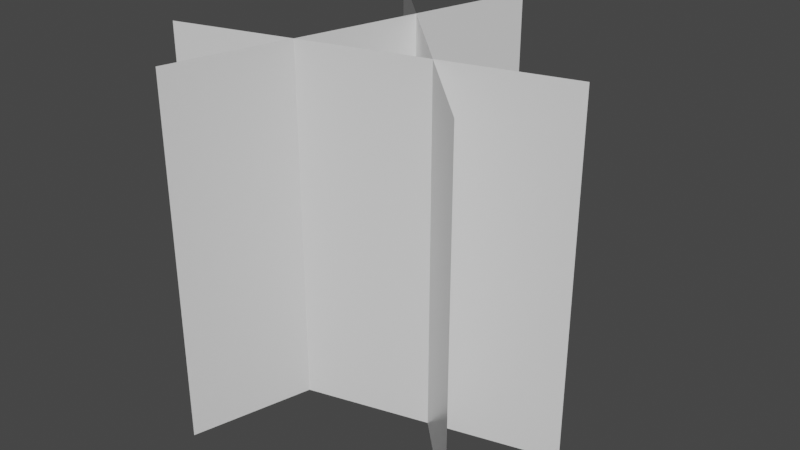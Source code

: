 # Source: grass_model.blend  (saved by Blender 2.83.19; exported with 4.5.12 LTS)
import bpy
from mathutils import Matrix  # noqa: F401  (used for matrix-valued properties, if any)

bpy.ops.wm.read_factory_settings(use_empty=True)
scene = bpy.context.scene
scene.name = 'Scene'

# ---- collections
col_collection = bpy.data.collections.new('Collection'); scene.collection.children.link(col_collection)

# ---- materials (node trees are filled in below, after node groups)
mat_none_001 = bpy.data.materials.new('None.001')
mat_none_001.use_transparent_shadow = False
mat_none_001.roughness = 0.2546
mat_none_001.specular_intensity = 0.8

# ---- material node trees
mat_none_001.use_nodes = True; mat_none_001.node_tree.nodes.clear()
_N = mat_none_001.node_tree.nodes; _L = mat_none_001.node_tree.links
n0 = _N.new('ShaderNodeBsdfPrincipled'); n0.name = 'Principled BSDF'; n0.location = (10, 300)
n0.distribution = 'GGX'
n0.subsurface_method = 'BURLEY'
n0.inputs[2].default_value = 0.2546
n0.inputs[3].default_value = 1.45
n0.inputs[13].default_value = 0.8
n0.inputs[27].default_value = (0.0, 0.0, 0.0, 1.0)
n0.inputs[28].default_value = 1.0
n1 = _N.new('ShaderNodeOutputMaterial'); n1.name = 'Material Output'; n1.location = (300, 300)
_L.new(n0.outputs[0], n1.inputs[0])
n1.is_active_output = True

# ---- world
world_world = bpy.data.worlds.new('World'); scene.world = world_world
world_world.use_nodes = True; world_world.node_tree.nodes.clear()
_N = world_world.node_tree.nodes; _L = world_world.node_tree.links
n0 = _N.new('ShaderNodeOutputWorld'); n0.name = 'World Output'; n0.location = (300, 300)
n1 = _N.new('ShaderNodeBackground'); n1.name = 'Background'; n1.location = (10, 300)
n1.inputs[0].default_value = (0.05088, 0.05088, 0.05088, 1.0)
_L.new(n1.outputs[0], n0.inputs[0])
n0.is_active_output = True
world_world.color = (0.05088, 0.05088, 0.05088)
world_world.use_sun_shadow = False
world_world.sun_shadow_jitter_overblur = 0.0

# ---- meshes
me_plane_001 = bpy.data.meshes.new('Plane.001')
me_plane_001.from_pydata([(-0.3226, 0.5685, 0.0), (1.277, 0.1398, 0.0), (1.277, 0.1398, 1.572), (-0.3226, 0.5685, 1.572)], [], [(0, 1, 2, 3)])
me_plane_001.polygons.foreach_set('use_smooth', [True] * 1)
_k = set([(0, 1), (0, 3), (1, 2), (2, 3)])
me_plane_001.attributes.new('sharp_edge', 'BOOLEAN', 'EDGE').data.foreach_set('value', [ (min(e.vertices), max(e.vertices)) in _k for e in me_plane_001.edges])
_uv = me_plane_001.uv_layers.new(name='UVMap')
_uv.uv.foreach_set('vector', [0.0, 0.0, 1.0, 0.0, 1.0, 1.0, 0.0, 1.0])
me_plane_001.materials.append(mat_none_001)
me_plane_001.use_remesh_fix_poles = True
me_plane_001.use_remesh_preserve_attributes = False
me_plane_001.use_mirror_vertex_groups = False
me_plane_001.update()
me_plane_001.normals_split_custom_set([tuple(v) for v in zip(*[iter([-0.2588, -0.9659, 0.0, -0.2588, -0.9659, 0.0, -0.2588, -0.9659, 0.0, -0.2588, -0.9659, 0.0])] * 3)])
me_plane_005 = bpy.data.meshes.new('Plane.005')
me_plane_005.from_pydata([(-0.1676, 0.04663, 0.0), (1.003, 1.218, 0.0), (1.003, 1.218, 1.572), (-0.1676, 0.04663, 1.572)], [], [(0, 1, 2, 3)])
me_plane_005.polygons.foreach_set('use_smooth', [True] * 1)
_k = set([(0, 1), (0, 3), (1, 2), (2, 3)])
me_plane_005.attributes.new('sharp_edge', 'BOOLEAN', 'EDGE').data.foreach_set('value', [ (min(e.vertices), max(e.vertices)) in _k for e in me_plane_005.edges])
_uv = me_plane_005.uv_layers.new(name='UVMap')
_uv.uv.foreach_set('vector', [0.0, 0.0, 1.0, 0.0, 1.0, 1.0, 0.0, 1.0])
me_plane_005.materials.append(mat_none_001)
me_plane_005.use_remesh_fix_poles = True
me_plane_005.use_remesh_preserve_attributes = False
me_plane_005.use_mirror_vertex_groups = False
me_plane_005.update()
me_plane_005.normals_split_custom_set([tuple(v) for v in zip(*[iter([0.7071, -0.7071, 0.0, 0.7071, -0.7071, 0.0, 0.7071, -0.7071, 0.0, 0.7071, -0.7071, 0.0])] * 3)])
me_plane_006 = bpy.data.meshes.new('Plane.006')
me_plane_006.from_pydata([(0.4589, 1.364, 0.0), (0.8875, -0.2361, 0.0), (0.8875, -0.2361, 1.572), (0.4589, 1.364, 1.572)], [], [(0, 1, 2, 3)])
me_plane_006.polygons.foreach_set('use_smooth', [True] * 1)
_k = set([(0, 1), (0, 3), (1, 2), (2, 3)])
me_plane_006.attributes.new('sharp_edge', 'BOOLEAN', 'EDGE').data.foreach_set('value', [ (min(e.vertices), max(e.vertices)) in _k for e in me_plane_006.edges])
_uv = me_plane_006.uv_layers.new(name='UVMap')
_uv.uv.foreach_set('vector', [0.0, 0.0, 1.0, 0.0, 1.0, 1.0, 0.0, 1.0])
me_plane_006.materials.append(mat_none_001)
me_plane_006.use_remesh_fix_poles = True
me_plane_006.use_remesh_preserve_attributes = False
me_plane_006.use_mirror_vertex_groups = False
me_plane_006.update()
me_plane_006.normals_split_custom_set([tuple(v) for v in zip(*[iter([-0.9659, -0.2588, 0.0, -0.9659, -0.2588, 0.0, -0.9659, -0.2588, 0.0, -0.9659, -0.2588, 0.0])] * 3)])

# ---- objects
ob_plane_001 = bpy.data.objects.new('Plane.001', me_plane_001)
ob_plane_005 = bpy.data.objects.new('Plane.005', me_plane_005)
ob_plane_006 = bpy.data.objects.new('Plane.006', me_plane_006)

# ---- transforms, parenting, visibility, modifiers, constraints
ob_plane_001.location = (0.0, 0.0, 0.0)
ob_plane_001.rotation_euler = (0.0, 0.0, -1.571)
ob_plane_001.lineart.crease_threshold = 0.0
ob_plane_005.location = (0.0, 0.0, 0.0)
ob_plane_005.rotation_euler = (0.0, 0.0, -1.571)
ob_plane_005.lineart.crease_threshold = 0.0
ob_plane_006.location = (0.0, 0.0, 0.0)
ob_plane_006.rotation_euler = (0.0, 0.0, -1.571)
ob_plane_006.lineart.crease_threshold = 0.0

# ---- collection membership
col_collection.objects.link(ob_plane_001)
col_collection.objects.link(ob_plane_005)
col_collection.objects.link(ob_plane_006)

# ---- scene / render settings (as saved in the file)
scene.frame_start = 1; scene.frame_end = 250; scene.frame_set(1)
scene.render.engine = 'BLENDER_EEVEE_NEXT'
scene.cycles.use_denoising = False
scene.cycles.samples = 128
scene.cycles.sampling_pattern = 'TABULATED_SOBOL'
scene.cycles.use_adaptive_sampling = False
scene.cycles.use_light_tree = False
scene.view_settings.view_transform = 'Filmic'
bpy.context.view_layer.update()

# ---- added for rendering (the .blend has no active camera and no usable light): camera, sun
cam_auto = bpy.data.cameras.new('AutoCamera')
cam_auto.lens = 50.0
cam_auto.sensor_width = 36.0
cam_auto.clip_end = 1000.0
ob_auto_camera = bpy.data.objects.new('AutoCamera', cam_auto)
scene.collection.objects.link(ob_auto_camera)
ob_auto_camera.location = (3.11264, -3.53581, 2.82501)
ob_auto_camera.rotation_euler = (1.09748, -7.21219e-08, 0.694738)
scene.camera = ob_auto_camera
light_auto_sun = bpy.data.lights.new('AutoSun', 'SUN')
light_auto_sun.energy = 3.0
light_auto_sun.angle = 0.0523599
ob_auto_sun = bpy.data.objects.new('AutoSun', light_auto_sun)
scene.collection.objects.link(ob_auto_sun)
ob_auto_sun.rotation_euler = (0.872665, 0.174533, 0.523599)
bpy.context.view_layer.update()
